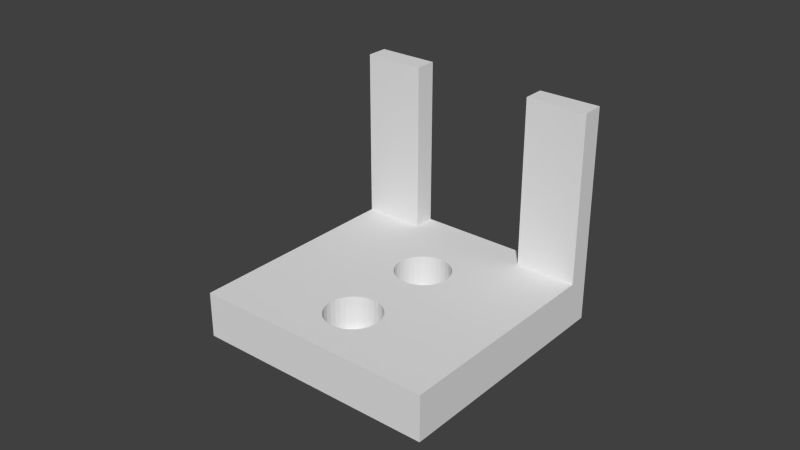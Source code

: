 # Source: finger.blend  (saved by Blender 2.62.0; exported with 4.5.12 LTS)
import bpy
from mathutils import Matrix  # noqa: F401  (used for matrix-valued properties, if any)

bpy.ops.wm.read_factory_settings(use_empty=True)
scene = bpy.context.scene
scene.name = 'Scene'

# ---- collections
col_collection_1 = bpy.data.collections.new('Collection 1'); scene.collection.children.link(col_collection_1)

# ---- world
world_world = bpy.data.worlds.new('World'); scene.world = world_world
world_world.color = (0.05088, 0.05088, 0.05088)
world_world.use_sun_shadow = False
world_world.sun_shadow_jitter_overblur = 0.0
world_world.cycles.sampling_method = 'MANUAL'
world_world.cycles.sample_map_resolution = 256

# ---- meshes
me_cube_001 = bpy.data.meshes.new('Cube.001')
me_cube_001.from_pydata([(0.035, 0.04, 0.037), (0.01493, 0.005394, 0.037), (0.0139, 0.005081, 0.037), (0.01294, 0.004573, 0.037), (0.01211, 0.003889, 0.037), (0.01143, 0.003056, 0.037), (0.01707, 0.005394, 0.037), (0.016, 0.0055, 0.037), (0.01493, 0.005394, 0.04), (0.0139, 0.005081, 0.04), (0.01294, 0.004573, 0.04), (-0.045, 0.04, 0.037), (0.01092, 0.002105, 0.037), (0.01211, 0.003889, 0.04), (0.01143, 0.003056, 0.04), (0.01906, 0.004573, 0.037), (0.0181, 0.005081, 0.037), (0.01707, 0.005394, 0.04), (0.016, 0.0055, 0.04), (0.01061, 0.001073, 0.037), (0.0105, -8.633e-09, 0.037), (-0.038, 0.04, 0.052), (0.035, 0.04, 0.052), (0.01092, 0.002105, 0.04), (0.01989, 0.003889, 0.037), (0.02057, 0.003056, 0.037), (0.01906, 0.004573, 0.04), (0.0181, 0.005081, 0.04), (0.01061, 0.001073, 0.04), (0.0105, -1.682e-09, 0.04), (-0.01211, 0.003889, 0.037), (0.035, -0.04, 0.052), (0.035, -0.04, 0.037), (-0.045, 0.04, 0.107), (-0.038, 0.04, 0.107), (-0.038, 0.02, 0.052), (0.02108, 0.002105, 0.037), (0.02139, 0.001073, 0.037), (0.02057, 0.003056, 0.04), (0.01989, 0.003889, 0.04), (0.01061, -0.001073, 0.04), (0.01061, -0.001073, 0.037), (-0.01294, 0.004573, 0.037), (-0.0139, 0.005081, 0.037), (-0.01092, 0.002105, 0.037), (-0.01143, 0.003056, 0.037), (-0.038, -0.04, 0.052), (-0.045, -0.04, 0.037), (0.02108, -0.002105, 0.037), (0.02139, -0.001073, 0.037), (0.028, 0.02, 0.052), (0.028, -0.02, 0.052), (-0.045, 0.02, 0.052), (-0.045, 0.02, 0.107), (-0.038, 0.02, 0.107), (0.0215, -5.966e-09, 0.037), (0.02139, 0.001073, 0.04), (0.02108, 0.002105, 0.04), (0.01092, -0.002105, 0.04), (0.01092, -0.002105, 0.037), (-0.01493, 0.005394, 0.037), (-0.016, 0.0055, 0.037), (-0.01211, 0.003889, 0.04), (-0.01294, 0.004573, 0.04), (-0.0139, 0.005081, 0.04), (-0.0105, -5.966e-09, 0.037), (-0.01061, 0.001073, 0.037), (-0.01092, 0.002105, 0.04), (-0.01143, 0.003056, 0.04), (-0.038, -0.02, 0.052), (-0.038, -0.04, 0.107), (-0.045, -0.04, 0.107), (0.01143, -0.003056, 0.037), (0.02057, -0.003056, 0.037), (0.02108, -0.002105, 0.04), (0.02139, -0.001073, 0.04), (0.02261, 0.006062, 0.052), (0.02348, 0.005, 0.052), (0.02431, 0.003444, 0.052), (0.02348, -0.005, 0.052), (0.02335, -0.005163, 0.052), (0.02431, -0.003444, 0.052), (0.02483, 0.001756, 0.052), (0.02483, -0.001756, 0.052), (0.025, 6.064e-10, 0.052), (-0.045, -0.02, 0.052), (0.01715, 0.008886, 0.052), (0.016, 0.009, 0.052), (0.008546, 0.005035, 0.052), (0.009636, 0.006364, 0.052), (0.01424, 0.008827, 0.052), (0.011, 0.007483, 0.052), (0.01256, 0.008315, 0.052), (0.0215, -2.785e-09, 0.04), (0.01143, -0.003056, 0.04), (-0.01493, -0.005394, 0.037), (-0.0139, -0.005081, 0.037), (-0.01707, 0.005394, 0.037), (-0.0181, 0.005081, 0.037), (-0.01493, 0.005394, 0.04), (-0.016, 0.0055, 0.04), (-0.009636, 0.006364, 0.04), (-0.011, 0.007483, 0.04), (-0.01256, 0.008315, 0.04), (-0.01061, -0.001073, 0.037), (-0.01092, -0.002105, 0.037), (-0.0105, -2.785e-09, 0.04), (-0.01061, 0.001073, 0.04), (-0.007685, 0.003444, 0.04), (-0.008517, 0.005, 0.04), (-0.038, -0.02, 0.107), (-0.01776, -0.008827, 0.052), (-0.016, -0.009, 0.052), (-0.045, -0.02, 0.107), (0.01211, -0.003889, 0.037), (0.01294, -0.004573, 0.037), (0.01906, -0.004573, 0.037), (0.01989, -0.003889, 0.037), (0.02057, -0.003056, 0.04), (0.02298, -0.005614, 0.052), (0.02211, 0.00657, 0.052), (0.02236, 0.006364, 0.052), (-0.02139, -0.001073, 0.037), (-0.0215, -8.633e-09, 0.037), (0.01776, 0.008827, 0.052), (0.01795, 0.008769, 0.052), (0.007642, 0.003303, 0.052), (0.007685, 0.003444, 0.052), (0.008517, 0.005, 0.052), (0.01211, -0.003889, 0.04), (-0.01294, -0.004573, 0.037), (-0.01211, -0.003889, 0.037), (-0.01707, -0.005394, 0.037), (-0.016, -0.0055, 0.037), (-0.0139, -0.005081, 0.04), (-0.01493, -0.005394, 0.04), (-0.01906, 0.004573, 0.037), (-0.01989, 0.003889, 0.037), (-0.01707, 0.005394, 0.04), (-0.0181, 0.005081, 0.04), (-0.01424, 0.008827, 0.04), (-0.016, 0.009, 0.04), (-0.011, 0.007483, 0.052), (-0.01256, 0.008315, 0.052), (-0.01143, -0.003056, 0.037), (-0.01092, -0.002105, 0.04), (-0.01061, -0.001073, 0.04), (-0.007, 6.795e-10, 0.04), (-0.007173, 0.001756, 0.04), (-0.007685, 0.003444, 0.052), (-0.008517, 0.005, 0.052), (-0.009538, 0.006244, 0.052), (-0.009636, 0.006364, 0.052), (-0.01424, -0.008827, 0.052), (-0.01776, -0.008827, 0.04), (-0.016, -0.009, 0.04), (-0.01944, -0.008315, 0.052), (-0.0199, -0.008071, 0.052), (0.0139, -0.005081, 0.037), (0.01493, -0.005394, 0.037), (0.01294, -0.004573, 0.04), (0.0181, -0.005081, 0.037), (0.01707, -0.005394, 0.037), (0.01906, -0.004573, 0.04), (0.01989, -0.003889, 0.04), (0.02236, -0.006364, 0.052), (0.02211, -0.00657, 0.052), (0.021, 0.007483, 0.052), (0.0208, 0.007588, 0.052), (-0.02108, 0.002105, 0.037), (-0.02139, 0.001073, 0.037), (-0.0215, -1.682e-09, 0.04), (-0.02139, -0.001073, 0.04), (-0.02108, -0.002105, 0.037), (-0.02057, -0.003056, 0.037), (-0.0246, 0.002496, 0.052), (-0.02483, 0.001756, 0.052), (0.01929, 0.008361, 0.052), (0.007173, 0.001756, 0.052), (0.007137, 0.001387, 0.052), (-0.01294, -0.004573, 0.04), (-0.01211, -0.003889, 0.04), (-0.01906, -0.004573, 0.037), (-0.0181, -0.005081, 0.037), (-0.01707, -0.005394, 0.04), (-0.016, -0.0055, 0.04), (-0.01424, -0.008827, 0.04), (-0.01256, -0.008315, 0.04), (-0.01906, 0.004573, 0.04), (-0.01989, 0.003889, 0.04), (-0.02057, 0.003056, 0.037), (-0.01776, 0.008827, 0.04), (-0.01944, 0.008315, 0.04), (-0.01424, 0.008827, 0.052), (-0.016, 0.009, 0.052), (-0.009969, 0.006637, 0.052), (0.00704, -0.0004082, 0.052), (0.007034, -0.0003496, 0.052), (-0.01143, -0.003056, 0.04), (-0.007685, -0.003444, 0.04), (-0.007173, -0.001756, 0.04), (-0.007173, 0.001756, 0.052), (0.007404, -0.002517, 0.052), (0.0072, -0.001845, 0.052), (0.007181, -0.001781, 0.052), (-0.011, -0.007483, 0.052), (-0.01256, -0.008315, 0.052), (-0.01944, -0.008315, 0.04), (-0.021, -0.007483, 0.052), (-0.02115, -0.007363, 0.052), (0.016, -0.0055, 0.037), (0.0139, -0.005081, 0.04), (0.01493, -0.005394, 0.04), (0.01707, -0.005394, 0.04), (0.0181, -0.005081, 0.04), (0.021, -0.007483, 0.052), (0.0208, -0.007588, 0.052), (0.01944, 0.008315, 0.052), (-0.02108, 0.002105, 0.04), (-0.02139, 0.001073, 0.04), (-0.025, 8.69e-09, 0.04), (-0.02483, -0.001756, 0.04), (-0.02108, -0.002105, 0.04), (-0.01989, -0.003889, 0.037), (-0.02057, -0.003056, 0.04), (-0.02483, 0.001756, 0.04), (-0.02432, 0.003421, 0.052), (-0.02483, -0.001756, 0.052), (-0.025, 8.531e-09, 0.052), (0.007, 8.531e-09, 0.052), (-0.011, -0.007483, 0.04), (-0.009636, -0.006364, 0.04), (-0.0181, -0.005081, 0.04), (-0.01906, -0.004573, 0.04), (-0.021, 0.007483, 0.04), (-0.02236, 0.006364, 0.04), (-0.02057, 0.003056, 0.04), (-0.01776, 0.008827, 0.052), (-0.01465, 0.008867, 0.052), (-0.01505, 0.008906, 0.052), (0.007173, -0.001756, 0.052), (0.00715, -0.001524, 0.052), (0.007108, -0.001099, 0.052), (-0.008517, -0.005, 0.04), (-0.007173, -0.001756, 0.052), (-0.007084, -0.0008495, 0.052), (-0.007, 6.064e-10, 0.052), (-0.007127, 0.001289, 0.052), (-0.007105, 0.001069, 0.052), (0.007603, -0.003175, 0.052), (-0.01035, -0.006951, 0.052), (-0.021, -0.007483, 0.04), (-0.02236, -0.006364, 0.052), (-0.02249, -0.006206, 0.052), (0.016, -0.0055, 0.04), (0.01944, -0.008315, 0.052), (0.01929, -0.008361, 0.052), (-0.02431, 0.003444, 0.04), (-0.02431, -0.003444, 0.04), (-0.01989, -0.003889, 0.04), (-0.02348, -0.005, 0.04), (-0.02431, 0.003444, 0.052), (-0.0236, 0.004773, 0.052), (-0.02348, -0.005, 0.052), (-0.02431, -0.003444, 0.052), (-0.009636, -0.006364, 0.052), (-0.0199, 0.008071, 0.052), (-0.01944, 0.008315, 0.052), (-0.02115, 0.007363, 0.052), (-0.021, 0.007483, 0.052), (-0.02348, 0.005, 0.04), (-0.01896, 0.008462, 0.052), (-0.01923, 0.008381, 0.052), (-0.008517, -0.005, 0.052), (-0.007685, -0.003444, 0.052), (-0.007437, -0.002626, 0.052), (-0.007049, 0.0004955, 0.052), (0.01746, -0.008856, 0.052), (0.016, -0.009, 0.052), (0.007685, -0.003444, 0.052), (0.01424, -0.008827, 0.052), (0.008517, -0.005, 0.052), (0.01256, -0.008315, 0.052), (0.009636, -0.006364, 0.052), (0.011, -0.007483, 0.052), (-0.009295, -0.005948, 0.052), (-0.02308, -0.005492, 0.052), (-0.02236, -0.006364, 0.04), (0.01855, -0.008585, 0.052), (-0.02348, 0.005, 0.052), (-0.02249, 0.006206, 0.052), (-0.02236, 0.006364, 0.052), (-0.008215, -0.004436, 0.052), (0.01776, -0.008827, 0.052), (0.01776, 0.008827, 0.04), (0.016, 0.009, 0.04), (0.01424, 0.008827, 0.04), (0.01944, 0.008315, 0.04), (0.01256, 0.008315, 0.04), (0.021, 0.007483, 0.04), (0.011, 0.007483, 0.04), (0.02236, 0.006364, 0.04), (0.009636, 0.006364, 0.04), (0.02348, 0.005, 0.04), (0.008517, 0.005, 0.04), (0.02431, 0.003444, 0.04), (0.007685, 0.003444, 0.04), (0.02483, 0.001756, 0.04), (0.007173, 0.001756, 0.04), (0.025, 6.795e-10, 0.04), (0.007, 8.69e-09, 0.04), (0.02483, -0.001756, 0.04), (0.007173, -0.001756, 0.04), (0.02431, -0.003444, 0.04), (0.007685, -0.003444, 0.04), (0.02348, -0.005, 0.04), (0.008517, -0.005, 0.04), (0.02236, -0.006364, 0.04), (0.009636, -0.006364, 0.04), (0.021, -0.007483, 0.04), (0.011, -0.007483, 0.04), (0.01944, -0.008315, 0.04), (0.01256, -0.008315, 0.04), (0.01776, -0.008827, 0.04), (0.01424, -0.008827, 0.04), (0.016, -0.009, 0.04)], [], [(0, 1, 2, 3), (0, 6, 7, 1), (0, 15, 16, 6), (0, 25, 24, 15), (0, 37, 36, 25), (0, 49, 55, 37), (0, 32, 48, 49), (0, 3, 4, 5), (32, 116, 117, 73), (32, 162, 161, 116), (32, 159, 210, 162), (32, 115, 158, 159), (32, 72, 114, 115), (32, 73, 48), (11, 0, 5, 12), (47, 59, 72, 32), (47, 20, 41, 59), (19, 20, 11, 12), (136, 137, 11, 98), (11, 61, 97, 98), (11, 43, 60, 61), (11, 30, 42, 43), (190, 169, 11, 137), (20, 44, 45, 30), (20, 65, 66, 44), (20, 105, 104, 65), (20, 131, 144, 105), (20, 96, 130, 131), (20, 47, 95, 96), (11, 20, 30), (47, 132, 133, 95), (47, 182, 183, 132), (47, 174, 223, 182), (47, 122, 173, 174), (170, 123, 11, 169), (11, 123, 122, 47), (34, 33, 53, 54), (71, 70, 110, 113), (46, 47, 32, 31), (71, 47, 46, 70), (11, 47, 85, 52), (85, 47, 71, 113), (52, 53, 33, 11), (0, 11, 21, 22), (33, 34, 21, 11), (110, 70, 46, 69), (34, 54, 35, 21), (51, 119, 165, 166), (119, 51, 80), (51, 84, 83, 81), (51, 50, 82, 84), (50, 77, 78, 82), (79, 80, 51, 81), (50, 76, 77), (51, 166, 215, 216), (50, 168, 167, 120), (50, 177, 217, 168), (177, 50, 125), (50, 86, 124, 125), (35, 92, 90, 87), (35, 88, 89, 91), (35, 91, 92), (86, 50, 35, 87), (50, 120, 121, 76), (35, 126, 127, 128), (128, 88, 35), (35, 179, 178, 126), (35, 197, 229, 179), (197, 35, 143, 142), (142, 196, 197), (35, 238, 193, 143), (196, 142, 195, 242), (242, 195, 241), (204, 152, 151, 203), (152, 204, 240, 195), (240, 241, 195), (35, 239, 238), (51, 216, 255, 256), (51, 288, 293, 277), (202, 149, 201, 247), (247, 249, 202), (203, 151, 150, 202), (150, 149, 202), (247, 284, 283, 281), (247, 51, 282, 284), (51, 278, 280, 282), (279, 249, 247, 281), (51, 277, 278), (35, 271, 237, 194), (194, 239, 35), (288, 51, 256), (50, 22, 35), (50, 51, 31, 22), (46, 31, 51, 69), (51, 292, 273, 285), (51, 275, 274, 292), (51, 245, 244, 275), (51, 276, 246, 245), (276, 51, 248), (248, 51, 247), (35, 272, 271), (35, 266, 267, 272), (35, 268, 269, 266), (35, 290, 291, 268), (35, 262, 289, 290), (35, 226, 261, 262), (226, 35, 175), (69, 227, 228, 176), (69, 263, 264, 227), (175, 35, 69, 176), (69, 286, 263), (51, 285, 265, 250), (69, 209, 252, 253), (286, 69, 253), (69, 157, 208, 209), (51, 112, 111, 69), (51, 205, 206, 153), (51, 153, 112), (156, 157, 69, 111), (51, 250, 205), (22, 21, 35), (32, 0, 22, 31), (69, 35, 52, 85), (85, 113, 110, 69), (54, 53, 52, 35), (7, 6, 17, 18), (6, 16, 27, 17), (16, 15, 26, 27), (15, 24, 39, 26), (24, 25, 38, 39), (25, 36, 57, 38), (36, 37, 56, 57), (37, 55, 93, 56), (55, 49, 75, 93), (49, 48, 74, 75), (48, 73, 118, 74), (73, 117, 164, 118), (117, 116, 163, 164), (116, 161, 214, 163), (214, 161, 162, 213), (213, 162, 210, 254), (254, 210, 159, 212), (212, 159, 158, 211), (211, 158, 115, 160), (160, 115, 114, 129), (129, 114, 72, 94), (94, 72, 59, 58), (58, 59, 41, 40), (40, 41, 20, 29), (29, 20, 19, 28), (28, 19, 12, 23), (23, 12, 5, 14), (14, 5, 4, 13), (13, 4, 3, 10), (10, 3, 2, 9), (9, 2, 1, 8), (8, 1, 7, 18), (61, 60, 99, 100), (60, 43, 64, 99), (43, 42, 63, 64), (42, 30, 62, 63), (30, 45, 68, 62), (45, 44, 67, 68), (44, 66, 107, 67), (66, 65, 106, 107), (65, 104, 146, 106), (104, 105, 145, 146), (105, 144, 198, 145), (144, 131, 181, 198), (131, 130, 180, 181), (180, 130, 96, 134), (134, 96, 95, 135), (135, 95, 133, 185), (185, 133, 132, 184), (184, 132, 183, 232), (232, 183, 182, 233), (233, 182, 223, 259), (259, 223, 174, 224), (224, 174, 173, 222), (222, 173, 122, 172), (172, 122, 123, 171), (171, 123, 170, 219), (219, 170, 169, 218), (218, 169, 190, 236), (236, 190, 137, 189), (189, 137, 136, 188), (188, 136, 98, 139), (139, 98, 97, 138), (138, 97, 61, 100), (100, 99, 140, 141), (99, 64, 103, 140), (64, 63, 102, 103), (63, 62, 101, 102), (62, 68, 109, 101), (68, 67, 108, 109), (67, 107, 148, 108), (107, 106, 147, 148), (106, 146, 200, 147), (146, 145, 199, 200), (145, 198, 243, 199), (198, 181, 231, 243), (181, 180, 230, 231), (134, 187, 230, 180), (135, 186, 187, 134), (185, 155, 186, 135), (184, 154, 155, 185), (232, 207, 154, 184), (233, 251, 207, 232), (259, 287, 251, 233), (224, 260, 287, 259), (222, 258, 260, 224), (172, 221, 258, 222), (171, 220, 221, 172), (219, 225, 220, 171), (218, 257, 225, 219), (236, 270, 257, 218), (189, 235, 270, 236), (188, 234, 235, 189), (139, 192, 234, 188), (138, 191, 192, 139), (100, 141, 191, 138), (140, 238, 239, 194), (140, 193, 238), (194, 141, 140), (140, 103, 143, 193), (103, 102, 142, 143), (101, 152, 195, 142), (142, 102, 101), (151, 152, 101, 109), (109, 150, 151), (109, 108, 149, 150), (149, 108, 148, 201), (147, 248, 247, 201), (147, 246, 276, 248), (201, 148, 147), (245, 246, 147, 200), (200, 244, 245), (199, 274, 275, 244), (244, 200, 199), (243, 273, 292, 274), (274, 199, 243), (231, 265, 285, 273), (273, 243, 231), (230, 205, 250, 265), (265, 231, 230), (205, 230, 187, 206), (206, 187, 186, 153), (153, 186, 155, 112), (112, 155, 154, 111), (111, 154, 207, 156), (207, 208, 157, 156), (207, 251, 208), (251, 252, 209, 208), (251, 287, 252), (287, 263, 286, 253), (253, 252, 287), (287, 260, 263), (264, 263, 260, 258), (227, 264, 258, 221), (228, 227, 221, 220), (176, 228, 220, 225), (225, 226, 175, 176), (257, 261, 226, 225), (270, 289, 262, 257), (262, 261, 257), (235, 291, 290, 270), (290, 289, 270), (234, 269, 268, 235), (268, 291, 235), (192, 267, 266, 234), (266, 269, 234), (192, 237, 271, 272), (272, 267, 192), (192, 191, 237), (237, 191, 141, 194), (18, 17, 294, 295), (17, 27, 297, 294), (27, 26, 299, 297), (26, 39, 301, 299), (39, 38, 303, 301), (38, 57, 305, 303), (57, 56, 307, 305), (56, 93, 309, 307), (93, 75, 311, 309), (75, 74, 313, 311), (118, 315, 313, 74), (118, 164, 317, 315), (164, 163, 319, 317), (214, 321, 319, 163), (214, 213, 323, 321), (254, 325, 323, 213), (212, 324, 325, 254), (211, 322, 324, 212), (160, 320, 322, 211), (129, 318, 320, 160), (94, 316, 318, 129), (58, 314, 316, 94), (40, 312, 314, 58), (29, 310, 312, 40), (28, 308, 310, 29), (23, 306, 308, 28), (14, 304, 306, 23), (13, 302, 304, 14), (10, 300, 302, 13), (9, 298, 300, 10), (8, 296, 298, 9), (18, 295, 296, 8), (294, 124, 86, 87), (87, 295, 294), (297, 177, 125, 124), (297, 217, 177), (124, 294, 297), (299, 167, 168, 217), (217, 297, 299), (301, 121, 120, 167), (167, 299, 301), (303, 76, 121, 301), (303, 77, 76), (77, 303, 305, 78), (78, 305, 307, 82), (82, 307, 309, 84), (84, 309, 311, 83), (83, 311, 313, 81), (81, 313, 315, 79), (317, 165, 119, 80), (79, 315, 317, 80), (319, 166, 165, 317), (319, 215, 166), (319, 255, 216, 215), (319, 321, 255), (321, 293, 288, 256), (256, 255, 321), (321, 323, 293), (323, 278, 277, 293), (323, 325, 278), (280, 278, 325, 324), (282, 280, 324, 322), (284, 282, 322, 320), (283, 284, 320, 318), (281, 283, 318, 316), (279, 281, 316, 314), (314, 203, 202, 249), (314, 204, 203), (314, 312, 240, 204), (249, 279, 314), (312, 196, 242, 241), (312, 229, 197, 196), (241, 240, 312), (312, 310, 229), (310, 308, 178, 179), (179, 229, 310), (308, 306, 127, 126), (126, 178, 308), (128, 127, 306, 304), (304, 89, 88, 128), (304, 302, 89), (91, 89, 302, 300), (92, 91, 300, 298), (90, 92, 298, 296), (87, 90, 296, 295)])
me_cube_001.use_remesh_preserve_volume = False
me_cube_001.use_remesh_preserve_attributes = False
me_cube_001.use_mirror_vertex_groups = False
me_cube_001.update()

# ---- objects
ob_cube = bpy.data.objects.new('Cube', me_cube_001)

# ---- transforms, parenting, visibility, modifiers, constraints
ob_cube.location = (0.0, 0.0, -0.037)
ob_cube.rotation_euler = (0.0, 0.0, -1.571)
ob_cube.lineart.crease_threshold = 0.0

# ---- collection membership
col_collection_1.objects.link(ob_cube)

# ---- scene / render settings (as saved in the file)
scene.frame_start = 1; scene.frame_end = 250; scene.frame_set(1)
scene.render.engine = 'BLENDER_EEVEE_NEXT'
scene.render.image_settings.color_mode = 'RGB'
scene.render.image_settings.compression = 90
scene.render.resolution_percentage = 50
scene.render.dither_intensity = 0.0
scene.render.bake_margin = 2
scene.render.bake_bias = 0.0
scene.cycles.use_denoising = False
scene.cycles.samples = 10
scene.cycles.sampling_pattern = 'TABULATED_SOBOL'
scene.cycles.light_sampling_threshold = 0.0
scene.cycles.use_adaptive_sampling = False
scene.cycles.use_light_tree = False
scene.cycles.blur_glossy = 0.0
scene.cycles.volume_bounces = 1
scene.cycles.pixel_filter_type = 'GAUSSIAN'
scene.cycles.sample_clamp_indirect = 0.0
scene.view_settings.view_transform = 'Standard'
bpy.context.view_layer.update()

# ---- added for rendering (the .blend has no active camera and no usable light): camera, sun
cam_auto = bpy.data.cameras.new('AutoCamera')
cam_auto.lens = 50.0
cam_auto.sensor_width = 36.0
cam_auto.clip_end = 1000.0
ob_auto_camera = bpy.data.objects.new('AutoCamera', cam_auto)
scene.collection.objects.link(ob_auto_camera)
ob_auto_camera.location = (0.185045, -0.217054, 0.183036)
ob_auto_camera.rotation_euler = (1.09748, -7.21219e-08, 0.694738)
scene.camera = ob_auto_camera
light_auto_sun = bpy.data.lights.new('AutoSun', 'SUN')
light_auto_sun.energy = 3.0
light_auto_sun.angle = 0.0523599
ob_auto_sun = bpy.data.objects.new('AutoSun', light_auto_sun)
scene.collection.objects.link(ob_auto_sun)
ob_auto_sun.rotation_euler = (0.872665, 0.174533, 0.523599)
bpy.context.view_layer.update()
